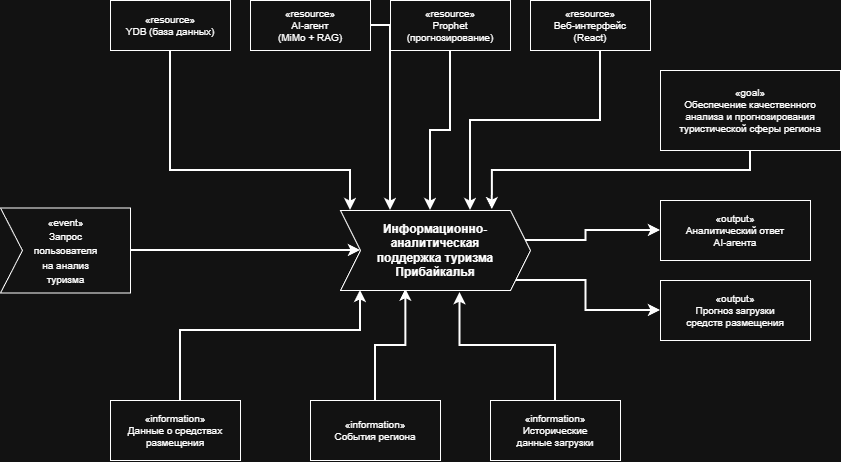

The diagram above was exported from draw.io. Its source (the exported page's mxGraphModel, read from the mxfile embedded in the PNG):
<mxGraphModel dx="1188" dy="657" grid="1" gridSize="10" guides="1" tooltips="1" connect="1" arrows="1" fold="1" page="1" pageScale="1" pageWidth="827" pageHeight="1169" math="0" shadow="0">
  <root>
    <mxCell id="0" />
    <mxCell id="1" parent="0" />
    <mxCell id="W-yTr5P69HdwUrxhgE0--3" edge="1" parent="1" style="edgeStyle=orthogonalEdgeStyle;rounded=0;orthogonalLoop=1;jettySize=auto;html=1;strokeWidth=2;endArrow=classic;fontColor=light-dark(#FFFFFF,#FFFFFF);entryX=0;entryY=0.5;entryDx=0;entryDy=0;" target="AYws5y9w_4dYA1fCrvid-2">
      <mxGeometry relative="1" as="geometry">
        <mxPoint x="220" y="349.9999999999999" as="sourcePoint" />
        <mxPoint x="400" y="360.0000000000001" as="targetPoint" />
      </mxGeometry>
    </mxCell>
    <mxCell id="W-yTr5P69HdwUrxhgE0--4" parent="1" style="rounded=0;whiteSpace=wrap;html=1;fontSize=10;align=center;" value="«information»&#10;Данные о средствах&#10;размещения" vertex="1">
      <mxGeometry height="60" width="130" x="200" y="500" as="geometry" />
    </mxCell>
    <mxCell id="W-yTr5P69HdwUrxhgE0--5" edge="1" parent="1" source="W-yTr5P69HdwUrxhgE0--4" style="edgeStyle=orthogonalEdgeStyle;rounded=0;orthogonalLoop=1;jettySize=auto;html=1;strokeWidth=2;endArrow=classic;entryX=0.105;entryY=1;fontColor=light-dark(#FFFFFF,#FFFFFF);entryDx=0;entryDy=0;entryPerimeter=0;" target="AYws5y9w_4dYA1fCrvid-2">
      <mxGeometry relative="1" as="geometry">
        <Array as="points">
          <mxPoint x="270" y="430" />
          <mxPoint x="450" y="430" />
        </Array>
        <mxPoint x="450" y="410" as="targetPoint" />
      </mxGeometry>
    </mxCell>
    <mxCell id="W-yTr5P69HdwUrxhgE0--6" parent="1" style="rounded=0;whiteSpace=wrap;html=1;fontSize=10;align=center;" value="«information»&#10;События региона" vertex="1">
      <mxGeometry height="60" width="130" x="400" y="500" as="geometry" />
    </mxCell>
    <mxCell id="W-yTr5P69HdwUrxhgE0--7" edge="1" parent="1" source="W-yTr5P69HdwUrxhgE0--6" style="edgeStyle=orthogonalEdgeStyle;rounded=0;orthogonalLoop=1;jettySize=auto;html=1;strokeWidth=2;endArrow=classic;fontColor=light-dark(#FFFFFF,#FFFFFF);entryX=0.344;entryY=0.985;entryDx=0;entryDy=0;entryPerimeter=0;" target="AYws5y9w_4dYA1fCrvid-2">
      <mxGeometry relative="1" as="geometry">
        <mxPoint x="500" y="410" as="targetPoint" />
      </mxGeometry>
    </mxCell>
    <mxCell id="W-yTr5P69HdwUrxhgE0--8" parent="1" style="rounded=0;whiteSpace=wrap;html=1;fontSize=10;align=center;" value="«information»&#10;Исторические&#10;данные загрузки" vertex="1">
      <mxGeometry height="60" width="130" x="580" y="500" as="geometry" />
    </mxCell>
    <mxCell id="W-yTr5P69HdwUrxhgE0--9" edge="1" parent="1" source="W-yTr5P69HdwUrxhgE0--8" style="edgeStyle=orthogonalEdgeStyle;rounded=0;orthogonalLoop=1;jettySize=auto;html=1;strokeWidth=2;endArrow=classic;fontColor=light-dark(#FFFFFF,#FFFFFF);entryX=0.629;entryY=1.027;entryDx=0;entryDy=0;entryPerimeter=0;" target="AYws5y9w_4dYA1fCrvid-2">
      <mxGeometry relative="1" as="geometry">
        <mxPoint x="550" y="410" as="targetPoint" />
      </mxGeometry>
    </mxCell>
    <mxCell id="W-yTr5P69HdwUrxhgE0--10" parent="1" style="rounded=0;whiteSpace=wrap;html=1;fontSize=10;align=center;" value="«resource»&#10;YDB (база данных)" vertex="1">
      <mxGeometry height="50" width="120" x="200" y="100" as="geometry" />
    </mxCell>
    <mxCell id="W-yTr5P69HdwUrxhgE0--11" edge="1" parent="1" source="W-yTr5P69HdwUrxhgE0--10" style="edgeStyle=orthogonalEdgeStyle;rounded=0;orthogonalLoop=1;jettySize=auto;html=1;strokeWidth=2;endArrow=classic;entryX=0.2;entryY=0;fontColor=light-dark(#FFFFFF,#FFFFFF);">
      <mxGeometry relative="1" as="geometry">
        <Array as="points">
          <mxPoint x="260" y="270" />
          <mxPoint x="440" y="270" />
        </Array>
        <mxPoint x="440" y="309.9999999999999" as="targetPoint" />
      </mxGeometry>
    </mxCell>
    <mxCell id="W-yTr5P69HdwUrxhgE0--12" parent="1" style="rounded=0;whiteSpace=wrap;html=1;fontSize=10;align=center;" value="«resource»&#10;AI-агент&#10;(MiMo + RAG)" vertex="1">
      <mxGeometry height="50" width="120" x="340" y="100" as="geometry" />
    </mxCell>
    <mxCell id="W-yTr5P69HdwUrxhgE0--13" edge="1" parent="1" source="W-yTr5P69HdwUrxhgE0--12" style="edgeStyle=orthogonalEdgeStyle;rounded=0;orthogonalLoop=1;jettySize=auto;html=1;strokeWidth=2;endArrow=classic;entryX=0.4;entryY=0;fontColor=light-dark(#FFFFFF,#FFFFFF);">
      <mxGeometry relative="1" as="geometry">
        <mxPoint x="480" y="309.9999999999999" as="targetPoint" />
      </mxGeometry>
    </mxCell>
    <mxCell id="W-yTr5P69HdwUrxhgE0--14" parent="1" style="rounded=0;whiteSpace=wrap;html=1;fontSize=10;align=center;" value="«resource»&#10;Prophet&#10;(прогнозирование)" vertex="1">
      <mxGeometry height="50" width="120" x="480" y="100" as="geometry" />
    </mxCell>
    <mxCell id="W-yTr5P69HdwUrxhgE0--15" edge="1" parent="1" source="W-yTr5P69HdwUrxhgE0--14" style="edgeStyle=orthogonalEdgeStyle;rounded=0;orthogonalLoop=1;jettySize=auto;html=1;strokeWidth=2;endArrow=classic;entryX=0.6;entryY=0;fontColor=light-dark(#FFFFFF,#FFFFFF);">
      <mxGeometry relative="1" as="geometry">
        <mxPoint x="520" y="309.9999999999999" as="targetPoint" />
      </mxGeometry>
    </mxCell>
    <mxCell id="W-yTr5P69HdwUrxhgE0--16" parent="1" style="rounded=0;whiteSpace=wrap;html=1;fontSize=10;align=center;" value="«resource»&#10;Веб-интерфейс&#10;(React)" vertex="1">
      <mxGeometry height="50" width="120" x="620" y="100" as="geometry" />
    </mxCell>
    <mxCell id="W-yTr5P69HdwUrxhgE0--17" edge="1" parent="1" source="W-yTr5P69HdwUrxhgE0--16" style="edgeStyle=orthogonalEdgeStyle;rounded=0;orthogonalLoop=1;jettySize=auto;html=1;strokeWidth=2;endArrow=classic;entryX=0.8;entryY=0;fontColor=light-dark(#FFFFFF,#FFFFFF);">
      <mxGeometry relative="1" as="geometry">
        <Array as="points">
          <mxPoint x="690" y="220" />
          <mxPoint x="560" y="220" />
        </Array>
        <mxPoint x="560" y="309.9999999999999" as="targetPoint" />
      </mxGeometry>
    </mxCell>
    <mxCell id="W-yTr5P69HdwUrxhgE0--18" parent="1" style="rounded=0;whiteSpace=wrap;html=1;fontSize=10;align=center;" value="«goal»&#10;Обеспечение качественного&#10;анализа и прогнозирования&#10;туристической сферы региона" vertex="1">
      <mxGeometry height="80" width="180" x="750" y="170" as="geometry" />
    </mxCell>
    <mxCell id="W-yTr5P69HdwUrxhgE0--19" edge="1" parent="1" source="W-yTr5P69HdwUrxhgE0--18" style="edgeStyle=orthogonalEdgeStyle;rounded=0;orthogonalLoop=1;jettySize=auto;html=1;strokeWidth=2;endArrow=classic;exitX=0.5;exitY=1;entryX=0.909;entryY=-0.009;fontColor=light-dark(#FFFFFF,#FFFFFF);exitDx=0;exitDy=0;entryDx=0;entryDy=0;entryPerimeter=0;">
      <mxGeometry relative="1" as="geometry">
        <Array as="points">
          <mxPoint x="840" y="270" />
          <mxPoint x="582" y="270" />
        </Array>
        <mxPoint x="581.8" y="309.1" as="targetPoint" />
      </mxGeometry>
    </mxCell>
    <mxCell id="W-yTr5P69HdwUrxhgE0--20" parent="1" style="rounded=0;whiteSpace=wrap;html=1;fontSize=10;align=center;" value="«output»&#10;Аналитический ответ&#10;AI-агента" vertex="1">
      <mxGeometry height="60" width="150" x="750" y="300" as="geometry" />
    </mxCell>
    <mxCell id="W-yTr5P69HdwUrxhgE0--21" edge="1" parent="1" style="edgeStyle=orthogonalEdgeStyle;rounded=0;orthogonalLoop=1;jettySize=auto;html=1;strokeWidth=2;endArrow=classic;exitX=1;exitY=0.3;fontColor=light-dark(#FFFFFF,#FFFFFF);" target="W-yTr5P69HdwUrxhgE0--20">
      <mxGeometry relative="1" as="geometry">
        <mxPoint x="600" y="339.9999999999999" as="sourcePoint" />
      </mxGeometry>
    </mxCell>
    <mxCell id="W-yTr5P69HdwUrxhgE0--22" parent="1" style="rounded=0;whiteSpace=wrap;html=1;fontSize=10;align=center;" value="«output»&#10;Прогноз загрузки&#10;средств размещения" vertex="1">
      <mxGeometry height="60" width="150" x="750" y="380" as="geometry" />
    </mxCell>
    <mxCell id="W-yTr5P69HdwUrxhgE0--23" edge="1" parent="1" style="edgeStyle=orthogonalEdgeStyle;rounded=0;orthogonalLoop=1;jettySize=auto;html=1;strokeWidth=2;endArrow=classic;exitX=1;exitY=0.7;fontColor=light-dark(#FFFFFF,#FFFFFF);" target="W-yTr5P69HdwUrxhgE0--22">
      <mxGeometry relative="1" as="geometry">
        <mxPoint x="600" y="380" as="sourcePoint" />
      </mxGeometry>
    </mxCell>
    <mxCell id="AYws5y9w_4dYA1fCrvid-2" parent="1" style="shape=step;perimeter=stepPerimeter;whiteSpace=wrap;html=1;fixedSize=1;" value="&lt;span style=&quot;font-weight: 700;&quot;&gt;Информационно-аналитическая&lt;/span&gt;&lt;br style=&quot;font-weight: 700;&quot;&gt;&lt;span style=&quot;font-weight: 700;&quot;&gt;поддержка туризма&lt;/span&gt;&lt;br style=&quot;font-weight: 700;&quot;&gt;&lt;span style=&quot;font-weight: 700;&quot;&gt;Прибайкалья&lt;/span&gt;" vertex="1">
      <mxGeometry height="80" width="190" x="430" y="310" as="geometry" />
    </mxCell>
    <mxCell id="x8tkJISdUmRnl5gu0Pw1-3" parent="1" style="html=1;shadow=0;dashed=0;align=center;verticalAlign=middle;shape=mxgraph.arrows2.arrow;dy=0;dx=0;notch=21.97;flipH=0;" value="&lt;span style=&quot;text-wrap-mode: wrap; font-size: 10px;&quot;&gt;«event»&lt;/span&gt;&lt;br style=&quot;text-wrap-mode: wrap; font-size: 10px;&quot;&gt;&lt;span style=&quot;text-wrap-mode: wrap; font-size: 10px;&quot;&gt;Запрос пользователя&lt;/span&gt;&lt;br style=&quot;text-wrap-mode: wrap; font-size: 10px;&quot;&gt;&lt;span style=&quot;text-wrap-mode: wrap; font-size: 10px;&quot;&gt;на анализ туризма&lt;/span&gt;" vertex="1">
      <mxGeometry height="85" width="130" x="90" y="307.5" as="geometry" />
    </mxCell>
  </root>
</mxGraphModel>